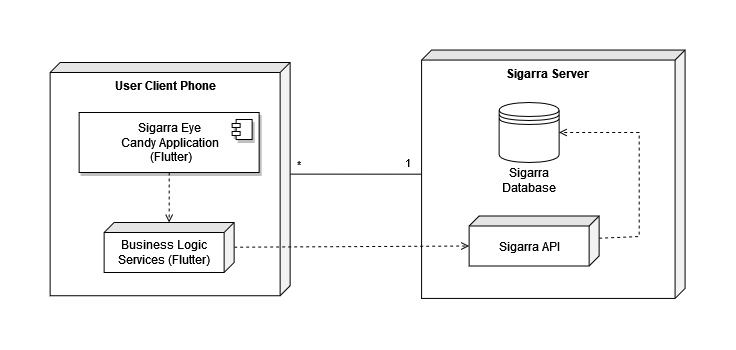

The diagram above was exported from draw.io. Its source (the exported page's mxGraphModel, read from the mxfile embedded in the PNG):
<mxGraphModel dx="813" dy="430" grid="1" gridSize="10" guides="1" tooltips="1" connect="1" arrows="1" fold="1" page="1" pageScale="1" pageWidth="827" pageHeight="1169" math="0" shadow="0">
  <root>
    <mxCell id="0" />
    <mxCell id="1" parent="0" />
    <mxCell id="05V9fgckf0g4MwdYZ1cB-1" value="User Client Phone" style="shape=cube;whiteSpace=wrap;html=1;boundedLbl=1;backgroundOutline=1;darkOpacity=0.05;darkOpacity2=0.1;rotation=90;horizontal=0;size=10;verticalAlign=top;fontStyle=1;gradientDirection=north;" vertex="1" parent="1">
      <mxGeometry x="120.005" y="246.62000000000006" width="233.25" height="240" as="geometry" />
    </mxCell>
    <mxCell id="05V9fgckf0g4MwdYZ1cB-2" value="Sigarra Server" style="shape=cube;whiteSpace=wrap;html=1;boundedLbl=1;backgroundOutline=1;darkOpacity=0.05;darkOpacity2=0.1;rotation=90;horizontal=0;size=10;verticalAlign=top;fontStyle=1" vertex="1" parent="1">
      <mxGeometry x="495.635" y="230.00000000000006" width="248.38" height="263.5" as="geometry" />
    </mxCell>
    <mxCell id="05V9fgckf0g4MwdYZ1cB-3" value="" style="endArrow=none;html=1;rounded=0;labelBackgroundColor=default;exitX=0;exitY=0;exitDx=111.625;exitDy=0;exitPerimeter=0;" edge="1" parent="1" source="05V9fgckf0g4MwdYZ1cB-1" target="05V9fgckf0g4MwdYZ1cB-2">
      <mxGeometry relative="1" as="geometry">
        <mxPoint x="308.635" y="330.00000000000006" as="sourcePoint" />
        <mxPoint x="468.635" y="330.00000000000006" as="targetPoint" />
      </mxGeometry>
    </mxCell>
    <mxCell id="05V9fgckf0g4MwdYZ1cB-4" value="*" style="edgeLabel;resizable=0;html=1;align=left;verticalAlign=bottom;labelBackgroundColor=default;" connectable="0" vertex="1" parent="05V9fgckf0g4MwdYZ1cB-3">
      <mxGeometry x="-1" relative="1" as="geometry">
        <mxPoint x="5" as="offset" />
      </mxGeometry>
    </mxCell>
    <mxCell id="05V9fgckf0g4MwdYZ1cB-5" value="1" style="edgeLabel;resizable=0;html=1;align=right;verticalAlign=bottom;labelBackgroundColor=#FFFFFF;" connectable="0" vertex="1" parent="05V9fgckf0g4MwdYZ1cB-3">
      <mxGeometry x="1" relative="1" as="geometry">
        <mxPoint x="-10" y="-2" as="offset" />
      </mxGeometry>
    </mxCell>
    <mxCell id="05V9fgckf0g4MwdYZ1cB-6" style="rounded=0;orthogonalLoop=1;jettySize=auto;html=1;entryX=0;entryY=0;entryDx=30;entryDy=130;entryPerimeter=0;dashed=1;endArrow=open;endFill=0;" edge="1" parent="1" source="05V9fgckf0g4MwdYZ1cB-7" target="05V9fgckf0g4MwdYZ1cB-12">
      <mxGeometry relative="1" as="geometry" />
    </mxCell>
    <mxCell id="05V9fgckf0g4MwdYZ1cB-7" value="&lt;div&gt;Business Logic Services (Flutter)&lt;/div&gt;" style="shape=cube;whiteSpace=wrap;html=1;boundedLbl=1;backgroundOutline=1;darkOpacity=0.05;darkOpacity2=0.1;rotation=90;horizontal=0;size=10;" vertex="1" parent="1">
      <mxGeometry x="210.635" y="370.00000000000006" width="50" height="130" as="geometry" />
    </mxCell>
    <mxCell id="05V9fgckf0g4MwdYZ1cB-8" style="edgeStyle=orthogonalEdgeStyle;rounded=0;orthogonalLoop=1;jettySize=auto;html=1;dashed=1;endArrow=open;endFill=0;" edge="1" parent="1" source="05V9fgckf0g4MwdYZ1cB-9" target="05V9fgckf0g4MwdYZ1cB-7">
      <mxGeometry relative="1" as="geometry" />
    </mxCell>
    <mxCell id="05V9fgckf0g4MwdYZ1cB-9" value="&lt;div&gt;Sigarra Eye&lt;/div&gt;&lt;div&gt;Candy Application&lt;/div&gt;&amp;nbsp;(Flutter)" style="html=1;dropTarget=0;shadow=1;labelBackgroundColor=none;labelBorderColor=none;" vertex="1" parent="1">
      <mxGeometry x="145.64" y="300" width="180" height="60" as="geometry" />
    </mxCell>
    <mxCell id="05V9fgckf0g4MwdYZ1cB-10" value="" style="shape=module;jettyWidth=8;jettyHeight=4;shadow=1;labelBackgroundColor=none;labelBorderColor=none;" vertex="1" parent="05V9fgckf0g4MwdYZ1cB-9">
      <mxGeometry x="1" width="20" height="20" relative="1" as="geometry">
        <mxPoint x="-27" y="7" as="offset" />
      </mxGeometry>
    </mxCell>
    <mxCell id="05V9fgckf0g4MwdYZ1cB-11" style="rounded=0;orthogonalLoop=1;jettySize=auto;html=1;entryX=1;entryY=0.5;entryDx=0;entryDy=0;dashed=1;endArrow=open;endFill=0;" edge="1" parent="1" source="05V9fgckf0g4MwdYZ1cB-12" target="05V9fgckf0g4MwdYZ1cB-13">
      <mxGeometry relative="1" as="geometry">
        <Array as="points">
          <mxPoint x="705.635" y="424.00000000000006" />
          <mxPoint x="705.635" y="320.00000000000006" />
        </Array>
      </mxGeometry>
    </mxCell>
    <mxCell id="05V9fgckf0g4MwdYZ1cB-12" value="Sigarra API" style="shape=cube;whiteSpace=wrap;html=1;boundedLbl=1;backgroundOutline=1;darkOpacity=0.05;darkOpacity2=0.1;rotation=90;horizontal=0;size=10;" vertex="1" parent="1">
      <mxGeometry x="575.635" y="363.50000000000006" width="50" height="130" as="geometry" />
    </mxCell>
    <mxCell id="05V9fgckf0g4MwdYZ1cB-13" value="Sigarra Database" style="shape=datastore;whiteSpace=wrap;html=1;verticalAlign=bottom;spacingBottom=-35;spacingTop=0;" vertex="1" parent="1">
      <mxGeometry x="565.635" y="290.00000000000006" width="60" height="60" as="geometry" />
    </mxCell>
  </root>
</mxGraphModel>